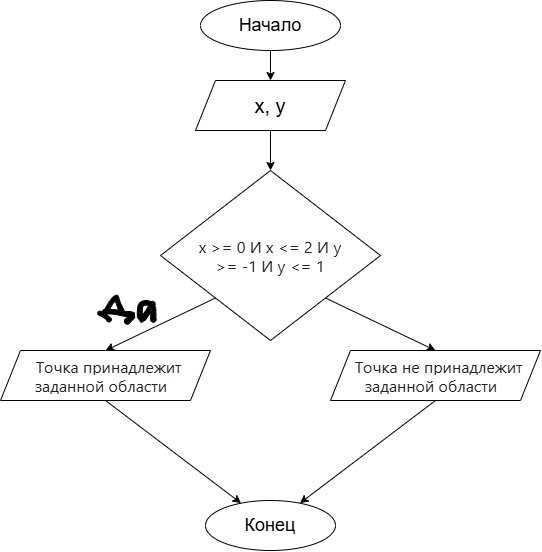

The diagram above was exported from draw.io. Its source (the exported page's mxGraphModel, read from the mxfile embedded in the PNG):
<mxGraphModel dx="1030" dy="698" grid="1" gridSize="10" guides="1" tooltips="1" connect="1" arrows="1" fold="1" page="1" pageScale="1" pageWidth="827" pageHeight="1169" math="0" shadow="0">
  <root>
    <mxCell id="0" />
    <mxCell id="1" parent="0" />
    <mxCell id="TLFFT8Xo56h7AmHJ--kU-1" parent="1" style="ellipse;whiteSpace=wrap;html=1;shapeInside=1;" value="&lt;font style=&quot;font-size: 18px;&quot;&gt;Начало&lt;/font&gt;&lt;div&gt;&lt;br/&gt;&lt;/div&gt;" vertex="1">
      <mxGeometry height="50" width="140" x="330" y="50" as="geometry" />
    </mxCell>
    <mxCell id="TLFFT8Xo56h7AmHJ--kU-2" edge="1" parent="1" source="TLFFT8Xo56h7AmHJ--kU-1" style="endArrow=classic;html=1;rounded=0;exitX=0.5;exitY=1;exitDx=0;exitDy=0;" value="">
      <mxGeometry height="50" relative="1" width="50" as="geometry">
        <mxPoint x="390" y="390" as="sourcePoint" />
        <mxPoint x="400" y="130" as="targetPoint" />
      </mxGeometry>
    </mxCell>
    <mxCell id="TLFFT8Xo56h7AmHJ--kU-4" parent="1" style="shape=parallelogram;perimeter=parallelogramPerimeter;whiteSpace=wrap;html=1;shapeInside=1;fixedSize=1;" value="&lt;font style=&quot;font-size: 20px;&quot;&gt;x, y&lt;/font&gt;" vertex="1">
      <mxGeometry height="50" width="150" x="325" y="130" as="geometry" />
    </mxCell>
    <mxCell id="TLFFT8Xo56h7AmHJ--kU-5" edge="1" parent="1" source="TLFFT8Xo56h7AmHJ--kU-4" style="endArrow=classic;html=1;rounded=0;exitX=0.5;exitY=1;exitDx=0;exitDy=0;entryX=0.5;entryY=0;entryDx=0;entryDy=0;" target="TLFFT8Xo56h7AmHJ--kU-6" value="">
      <mxGeometry height="50" relative="1" width="50" as="geometry">
        <mxPoint x="390" y="390" as="sourcePoint" />
        <mxPoint x="400" y="220" as="targetPoint" />
      </mxGeometry>
    </mxCell>
    <mxCell id="TLFFT8Xo56h7AmHJ--kU-6" parent="1" style="rhombus;whiteSpace=wrap;html=1;shapeInside=1;" value="&lt;span style=&quot;color: rgb(31, 35, 40); font-family: &amp;quot;Mona Sans VF&amp;quot;, -apple-system, BlinkMacSystemFont, &amp;quot;Segoe UI&amp;quot;, &amp;quot;Noto Sans Backtick Fix&amp;quot;, &amp;quot;Noto Sans&amp;quot;, Helvetica, Arial, sans-serif, &amp;quot;Apple Color Emoji&amp;quot;, &amp;quot;Segoe UI Emoji&amp;quot;; font-size: 16px; text-align: start; background-color: rgb(255, 255, 255);&quot;&gt;x &amp;gt;= 0 И x &amp;lt;= 2 И y &amp;gt;= -1 И y &amp;lt;= 1&lt;/span&gt;" vertex="1">
      <mxGeometry height="170" width="220" x="290" y="220" as="geometry" />
    </mxCell>
    <mxCell id="TLFFT8Xo56h7AmHJ--kU-7" edge="1" parent="1" source="TLFFT8Xo56h7AmHJ--kU-6" style="endArrow=classic;html=1;rounded=0;exitX=0;exitY=1;exitDx=0;exitDy=0;entryX=0.5;entryY=0;entryDx=0;entryDy=0;" target="TLFFT8Xo56h7AmHJ--kU-9" value="">
      <mxGeometry height="50" relative="1" width="50" as="geometry">
        <mxPoint x="390" y="390" as="sourcePoint" />
        <mxPoint x="240" y="400" as="targetPoint" />
      </mxGeometry>
    </mxCell>
    <mxCell id="TLFFT8Xo56h7AmHJ--kU-8" edge="1" parent="1" source="TLFFT8Xo56h7AmHJ--kU-6" style="endArrow=classic;html=1;rounded=0;exitX=1;exitY=1;exitDx=0;exitDy=0;entryX=0.5;entryY=0;entryDx=0;entryDy=0;" target="TLFFT8Xo56h7AmHJ--kU-10" value="">
      <mxGeometry height="50" relative="1" width="50" as="geometry">
        <mxPoint x="390" y="390" as="sourcePoint" />
        <mxPoint x="560" y="400" as="targetPoint" />
      </mxGeometry>
    </mxCell>
    <mxCell id="TLFFT8Xo56h7AmHJ--kU-9" parent="1" style="shape=parallelogram;perimeter=parallelogramPerimeter;whiteSpace=wrap;html=1;shapeInside=1;fixedSize=1;" value="&lt;span style=&quot;color: rgb(31, 35, 40); font-family: &amp;quot;Mona Sans VF&amp;quot;, -apple-system, BlinkMacSystemFont, &amp;quot;Segoe UI&amp;quot;, &amp;quot;Noto Sans Backtick Fix&amp;quot;, &amp;quot;Noto Sans&amp;quot;, Helvetica, Arial, sans-serif, &amp;quot;Apple Color Emoji&amp;quot;, &amp;quot;Segoe UI Emoji&amp;quot;; font-size: 16px; text-align: start; background-color: rgb(255, 255, 255);&quot;&gt;Точка принадлежит заданной области&lt;/span&gt;" vertex="1">
      <mxGeometry height="50" width="210" x="130" y="400" as="geometry" />
    </mxCell>
    <mxCell id="TLFFT8Xo56h7AmHJ--kU-10" parent="1" style="shape=parallelogram;perimeter=parallelogramPerimeter;whiteSpace=wrap;html=1;shapeInside=1;fixedSize=1;" value="&lt;span style=&quot;color: rgb(31, 35, 40); font-family: &amp;quot;Mona Sans VF&amp;quot;, -apple-system, BlinkMacSystemFont, &amp;quot;Segoe UI&amp;quot;, &amp;quot;Noto Sans Backtick Fix&amp;quot;, &amp;quot;Noto Sans&amp;quot;, Helvetica, Arial, sans-serif, &amp;quot;Apple Color Emoji&amp;quot;, &amp;quot;Segoe UI Emoji&amp;quot;; font-size: 16px; text-align: start; background-color: rgb(255, 255, 255);&quot;&gt;Точка не принадлежит заданной области&lt;/span&gt;" vertex="1">
      <mxGeometry height="50" width="210" x="460" y="400" as="geometry" />
    </mxCell>
    <mxCell id="TLFFT8Xo56h7AmHJ--kU-11" edge="1" parent="1" source="TLFFT8Xo56h7AmHJ--kU-9" style="endArrow=classic;html=1;rounded=0;exitX=0.5;exitY=1;exitDx=0;exitDy=0;" target="TLFFT8Xo56h7AmHJ--kU-12" value="">
      <mxGeometry height="50" relative="1" width="50" as="geometry">
        <mxPoint x="390" y="390" as="sourcePoint" />
        <mxPoint x="350" y="520" as="targetPoint" />
      </mxGeometry>
    </mxCell>
    <mxCell id="TLFFT8Xo56h7AmHJ--kU-12" parent="1" style="ellipse;whiteSpace=wrap;html=1;shapeInside=1;" value="&lt;font style=&quot;font-size: 18px;&quot;&gt;Конец&lt;/font&gt;" vertex="1">
      <mxGeometry height="50" width="130" x="335" y="550" as="geometry" />
    </mxCell>
    <mxCell id="TLFFT8Xo56h7AmHJ--kU-13" edge="1" parent="1" source="TLFFT8Xo56h7AmHJ--kU-10" style="endArrow=classic;html=1;rounded=0;exitX=0.5;exitY=1;exitDx=0;exitDy=0;" target="TLFFT8Xo56h7AmHJ--kU-12" value="">
      <mxGeometry height="50" relative="1" width="50" as="geometry">
        <mxPoint x="390" y="390" as="sourcePoint" />
        <mxPoint x="440" y="340" as="targetPoint" />
      </mxGeometry>
    </mxCell>
    <mxCell id="TLFFT8Xo56h7AmHJ--kU-14" parent="1" style="shape=stencil(lVbLctswDPwaXXdAgA/gnKb/kZk4taeunXGcPv6+VFU5ImVh2ptE7YoksFhgkIe3/dPrbmB6u17OX3c/Ds/X/SCfBubDab+7HK71aZDHQR5ezpfdl8v5/fQ8vb8+jcjx6dv5+/iHnxPPEhKPLKZf0woHaPyz8nkiHA+nBaEkkDQEUWjYJmQGaUNIgmDbhBTAqSHkAqVtgkSk3BCMkZw7SACFlpAR8jaB6+c2SqYo4hAIsSMYTLcJISJaTyhlm6Cw0p/o7xnv4uPqQAns4AOkw9cVJ0QEogavGZY8fO7wjOjgBdSKoijEyUABtfEchevdlyGtJgpDnQQEnSWzIASnEGoKiFc7OLpmA7eVUyLUqRwRiPVBCl5QE4z7LLBHyMhtlGqai1dqCdLeoeooOGEVnmW2ECp5tVnmNC0qgbw81B06Qi01Txp5VuZMCHST+30GzT9cnEmdLRJKV/15luP9O8wxXDie50cEbk1b1a02QmizpgLz/A4UW+EZso+X/8JXu2hVUZuIeTKSuSnd2lRBcSIaDdomebRAJ8eF+hxEt60V6Q2mJtEzsNI7KrkX0NDH1Neopv78NFvsfbyt8erg7WZuH/f1Gkgtc81dPKPTMW3tv6791iLvpoRapeQZPK16WhCwv0Vsy6BahzjuaAXWaiJUz3fONI5rnYj8ce0f5rv68DEdvhyOx2m4XH7vp8m6NE2i8vgb);lineShape=1;strokeColor=default;" value="" vertex="1">
      <mxGeometry height="15.520008365633657" width="11.837803540547384" x="234.59299752111883" y="345.5803882412961" as="geometry" />
    </mxCell>
    <mxCell id="TLFFT8Xo56h7AmHJ--kU-15" parent="1" style="shape=stencil(lVbZbhsxDPyafSVEUedzmv5HgDi1UdcOHPf6+3K7kLNk1xP0bS1zxGNGJCd5eNs/ve6mGN6ul/PX3c/D83U/yacpxsNpv7scrvo1yeMkDy/ny+7L5fz99Lz8fn2aLeevb+cf8w2/FlwSyn1GxfB7OWmU8t+Dz4v98XBa2WchEWMfC6VyH1Ai5WoAKVCV+4AWqNuI9AoO9wG9UUg2BaYOQuIQKASLKONk20WnxAbQAzFw0YsvU5eR1jaAKTQLqMQMypRo/m8N6MTAQy2D2AFY1WGbukYleBeQa6bUfRIlATVlajamnqiCrHOk2D0RqK6Zia38lOoGclAPxVLdItUKAFpX66EqERG+CLHMKTWCAN0/oZqogEda66BpBYigSi0TWx5qpgiSVrk64mafSN/FA/SdV5C0Sq3YF6SKLxjQXCdrVFFIddx305Iy3QBAfKPRrBgAVGrFAdrIapu4TsHJW7MCHuo/8lYASrrIqPoqJAEecqXsABl60AnhG1OE4tsECOhL0kbvvYlPYDdmbVu2uSadGXBCjPc1ABIhD4GaJZrTB/ZuAHEczN+xd727UwTXR6+KMpraNgMU7O3aLdCEpu5WABgM64phqx9gbbiN/eDdHs1/jTb4+9FY09qJvz+DXifJy43hA1B5iiX3tmNt2iembCfObSpu2//nyvaxvX6874cvh+NxWS/X//t9Uo+WXVQe/wA=);lineShape=1;strokeColor=default;" value="" vertex="1">
      <mxGeometry height="17.88098004276503" width="9.413269829319233" x="243.90896034273806" y="344.7149964844614" as="geometry" />
    </mxCell>
    <mxCell id="TLFFT8Xo56h7AmHJ--kU-16" parent="1" style="shape=stencil(rVfLbhsxDPyavRKSKOpxTtP/CBCnNurageP08ffldqGtKVdjB+htLXMkDTlDSRM/vG2fXjdTcG/n0/Hr5sfu+byd+NMUwu6w3Zx2Z/2a+HHih5fjafPldHw/PC+/X5/myPnr2/H7PMPPBZco8wwK7tcy4Mi5PwOfl/D97nAR7hPxR+LZUU1dvE/j+CgUo4kPVOM4XpjYzp8o8Dg+JXJi4r0nqWNA1gTZBTxTymNAyRRDD8hhDKiVQraUdQWQI+/WnDeEJIqARPXk7BI5kwNLFE2rJVEjCahzuVqhFnIor6VPk+ahIIBQkh6A8pq5L3XNJAUAVKs2rVUr54GYKkVvAKWQIEChbNVdAgngoIDaFU4NCNSnHPpKO8ghe6q2DmoRj9IaiS2HxLjSq9RWgIeezioEW4cUKIPCaRJDsQAhAV2gxNYkVkBttf83QNuS5aByjGgFoWJXUIcIIK0A7rSUKaEtcUviqtbQxDKyaLFZUj845Ifa93p1HJK3alOs+C5a1cij/Z4K7DMqV+lMLeQBay1s6fqMa0fGyHLFklC1yA2Alevc2wAH3VKypc7hFulervn/AuZ+bzlETx6YuqhfqgGIa41kpD6xdYja2wRnyeo7ZvKAg56BXXNVDgl4NOoxa7fEQgF4VC8zwa7Avh1Kd96W5ilQv+9vYzfiVftWSaHCTsntAFzjC7w4hF5HusMI9qOise6crzJgfrWiVZGORODmq4uPZriCEl/HM4WP7EfTierb003w2AlX8mmd475i+aaO+7Tg2lX6PqnhTn0zXD/+vjFedvv98kS5/L9/k+jQ8p7hx98=);lineShape=1;strokeColor=default;" value="" vertex="1">
      <mxGeometry height="14.527050762673525" width="32.36176295016617" x="231.8214801798274" y="359.0050241743045" as="geometry" />
    </mxCell>
    <mxCell id="TLFFT8Xo56h7AmHJ--kU-17" parent="1" style="shape=stencil(lVbRbtswDPwavxKUKInSc9f9R4Emi7EsKdJ0bf++9Aw5IRNz6Jst8yweeUdpoIfX3dPLZoj4ej4df2/ex+fzbqAfQ4zjYbc5jWd5GuhxoIft8bT5dTq+HZ7n95enKXJ6+nP8O/3hY8bFAClNqIif80qAjP8Wfs7x+/FwFZ+of17iCVJeBxSEqjeIGbitAxoDBQUoBQo5gAapKQATYHIBrShARcDgACqUqgEFqgcQihrQIrDHQaquU5IyBIeDJJAMoEF2yloDYLSAGtcBnDvFq5Q80hyADGkCLo40KgRTVllxxCdCyFkDRL4Oh0k5rKWRfECFrKtUuOt3jXTTfigRyCHN0jidUq6992uNY22gXNyUqihHSyOzm5JoM+iUxLToWbRA1CmV1JNcM1DTjWN0tRRQMtB1Ze69XDM1aUBNUDyPFmhG39h7eR8gU8XoWyzipCRqjjeWQ0d9NdpZeVWH+2piO/uk1Oy5Olo1CQlyylTaDWuE4IyyCdC+A5jkbOY39tbcBZCYXrc6yw5eqyHpTlPtpO5TsHOJZJ47XSDbBJIZ4Pgn2DM0ViDnDEV7IsqOnntuvBOaeyBiPzmW+ORqIva/LR12jZMgmvEC6NhmOfiWagI68gloqynqcX4v3EI28Z7FAneTX+KDI57v3qj+Hy8Pl+vbdtzv59vf9Xd73ZOl+apIj18=);lineShape=1;strokeColor=default;" value="" vertex="1">
      <mxGeometry height="10.553546388123323" width="13.576119432932956" x="227.1055262454156" y="360.71125042572567" as="geometry" />
    </mxCell>
    <mxCell id="TLFFT8Xo56h7AmHJ--kU-18" parent="1" style="shape=stencil(7VjLctswDPwaXzF8P85p+h+ZidN46toZJ+nj77usS8WEpHVzbKc3WeaKBLBYANz4m+fHu6ftxpnnl9Px8/bb7v7lceM/bJzbHR63p90Lnjb+duNvHo6n7afT8fVwf/79dNdWtqcvx6/tC9/PuFSl2oZy5sf5jasSw683H8+A/e5wAYhZihkBVrxbBwQrpo4AI7muA1yRoABZHDmSS1LDAAhZjCcAfG/cIcXuhmVA1UYXK5bsYJO4NAByEUuM9vheHo/k6Q7B9e91QDTiEwmc1Ub7ItWsA5KV4nSk2ZHAJRMHgDXiCDWykTIanaWy9X4WNzHE5JzEjlEIkgmRchVv1frfFi2uL05i1uvJ+Uvs27+tT+z7pf89xZjStCI+Vvkzk4BVJ3X0Z+0vltcHsWUM8OSBNUAaD2Rjd/EawCkKFTFshylLLtQlMUDRNnvsWQigdvGZghalMC9VSSMAqVzJDtYYMUpeogRCjHamkdgF1CW5XLNmBmKf2Q5e8hjqiiMRLuEAKtTYk0UOJiq1ACASG4qROBpdkySe/mkUsMrzDfqi8g0ZxciUrdQRgJRligFAVpFGTjEAUnTkN9zgCfty7E6cNCB3FVwTPSWSOfRqtxwHL1GpDN5wGbPmPQBwM0R9JNYygAha+DJ1K1Qg1ZlbuQrUkUstcKSWNBUYa0OjBgOg9o2AK+RDQirVaPRmO9heLf8wgUqSqEQg995srSCad4kAwlRUxkFmWIkOmnxXhAwJ5N8llUhRpRpXxHgZwDIOIqAybuqR12ww4w4x9Tq5eiRV5CINHBIyqDEg0CP9Hb0ec9H/Xu+f7/WQ6XNWB95iKKcG092wlpl5ZAWmMDpUeT1UJUerbXTardDMygZD22vrheAVYgOmOjfWkYuGdLlh1XWkJR9ZP2tvIV8sDFa3MH7i1rLJ/cZiCrPrJi1/f9ZUQbxY64lcVLxAGEkMfO09Wl/PHRoxUQS9npVNDP+qIHSmL/Ma/lMh9lR9W+UfDUAyX5Evo1wKPWI7FF35m81swJgNbogynUiK7iLdlcY266mq3SyxdifObqpKr3JrrbOaJT3aTtLuQJDULOkt715mDRUAmVAD84LqLQBgF4CtoXLaBubW5StGfo907U4SD283mg+7/f58IXr5v74Bxavz7am//Qk=);lineShape=1;strokeColor=default;" value="" vertex="1">
      <mxGeometry height="22.00938374217162" width="18.705263720029507" x="266.7488420030609" y="350.01747734019204" as="geometry" />
    </mxCell>
  </root>
</mxGraphModel>